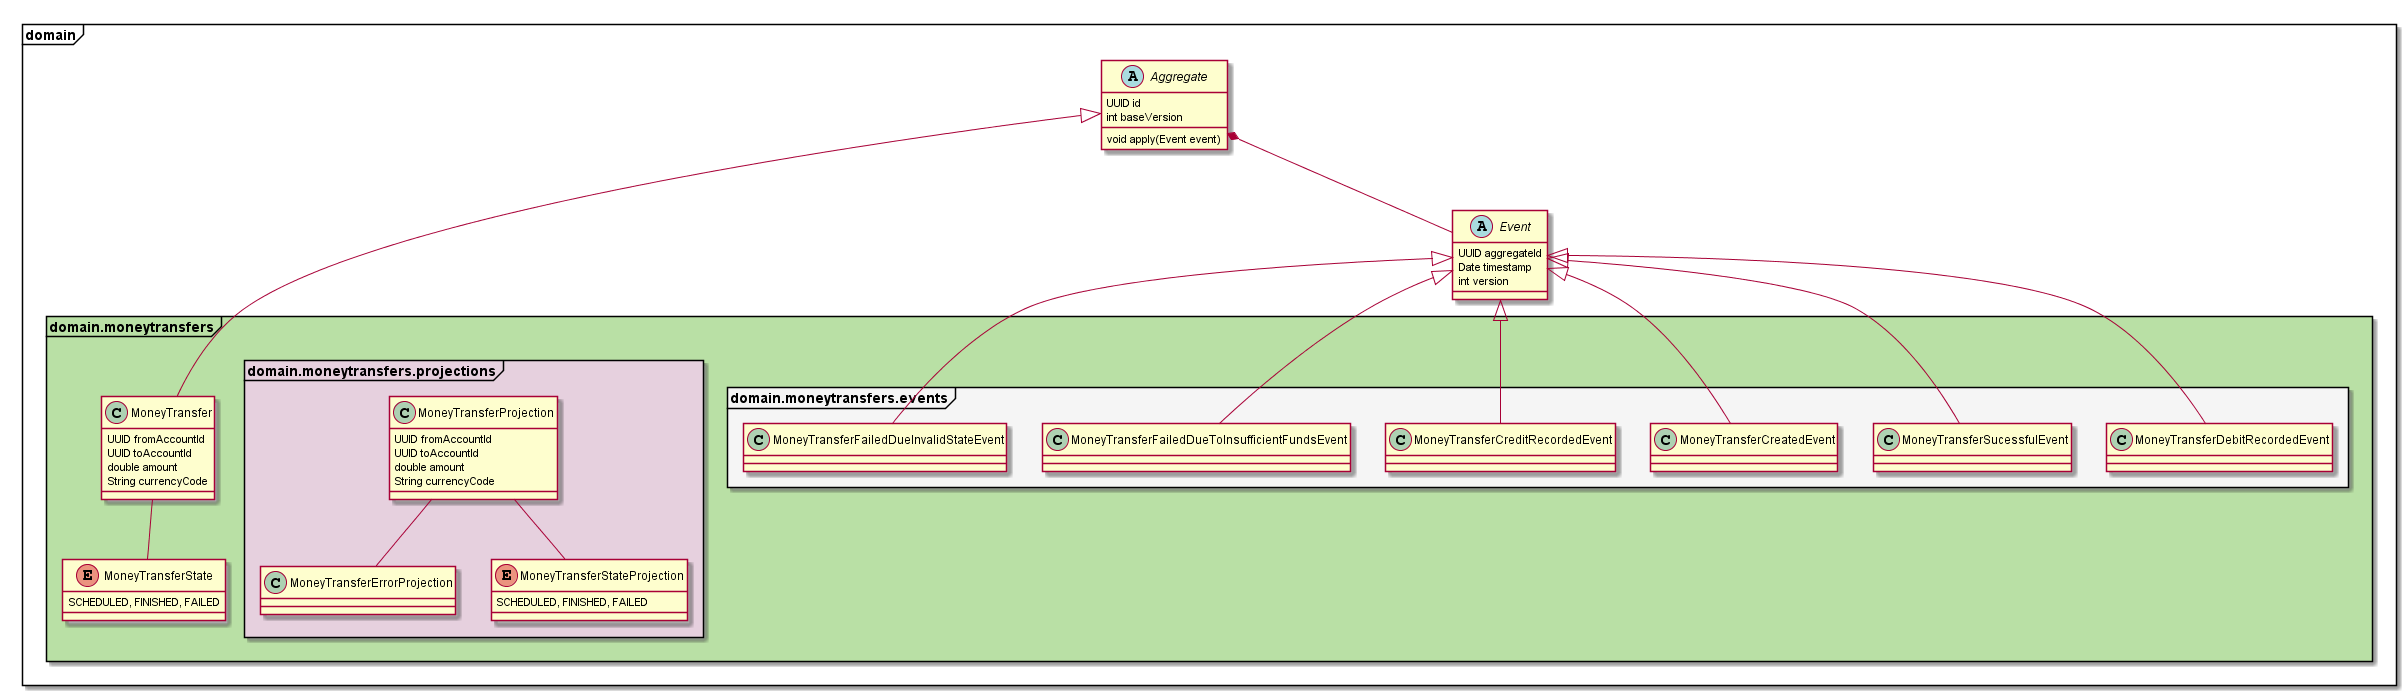

The diagram above was rendered by PlantUML. Its source (embedded in the PNG):
@startuml
package domain <<Frame>> {
    abstract class Event {
        UUID aggregateId
        Date timestamp
        int version
    }

    abstract class Aggregate {
        UUID id
        int baseVersion
        void apply(Event event)
    }

    Aggregate *-- Event

    package domain.moneytransfers <<Frame>> #B9E0A5 {
        class MoneyTransfer {
            UUID fromAccountId
            UUID toAccountId
            double amount
            String currencyCode
        }
        enum MoneyTransferState {
            SCHEDULED, FINISHED, FAILED
        }

        Aggregate <|-- MoneyTransfer

        MoneyTransfer -- MoneyTransferState

        package domain.moneytransfers.events <<Frame>> #F5F5F5 {
            class MoneyTransferCreatedEvent
            class MoneyTransferCreditRecordedEvent
            class MoneyTransferFailedDueToInsufficientFundsEvent
            class MoneyTransferFailedDueInvalidStateEvent
            class MoneyTransferDebitRecordedEvent
            class MoneyTransferSucessfulEvent

            Event <|-- MoneyTransferCreatedEvent
            Event <|-- MoneyTransferCreditRecordedEvent
            Event <|-- MoneyTransferFailedDueToInsufficientFundsEvent
            Event <|-- MoneyTransferFailedDueInvalidStateEvent
            Event <|-- MoneyTransferDebitRecordedEvent
            Event <|-- MoneyTransferSucessfulEvent
        }

        package domain.moneytransfers.projections <<Frame>> #E6D0DE {
            class MoneyTransferProjection {
                UUID fromAccountId
                UUID toAccountId
                double amount
                String currencyCode
            }
            enum MoneyTransferStateProjection {
                SCHEDULED, FINISHED, FAILED
            }
            class MoneyTransferErrorProjection

            MoneyTransferProjection -- MoneyTransferStateProjection
            MoneyTransferProjection -- MoneyTransferErrorProjection
        }
    }
}


@enduml